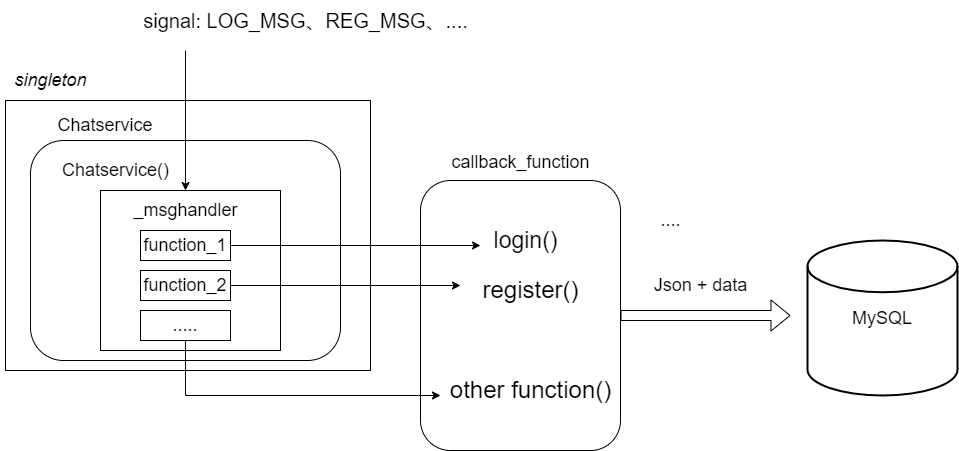

The diagram above was exported from draw.io. Its source (the exported page's mxGraphModel, read from the mxfile embedded in the PNG):
<mxGraphModel dx="1422" dy="753" grid="1" gridSize="10" guides="1" tooltips="1" connect="1" arrows="1" fold="1" page="1" pageScale="1" pageWidth="827" pageHeight="1169" math="0" shadow="0">
  <root>
    <mxCell id="0" />
    <mxCell id="1" parent="0" />
    <mxCell id="WVczGKaKYRiFjVHe6D-u-20" value="" style="rounded=1;whiteSpace=wrap;html=1;fontSize=24;" vertex="1" parent="1">
      <mxGeometry x="440" y="260" width="200" height="270" as="geometry" />
    </mxCell>
    <mxCell id="WVczGKaKYRiFjVHe6D-u-6" value="" style="rounded=0;whiteSpace=wrap;html=1;fontSize=18;" vertex="1" parent="1">
      <mxGeometry x="25" y="180" width="365" height="270" as="geometry" />
    </mxCell>
    <mxCell id="WVczGKaKYRiFjVHe6D-u-1" value="" style="rounded=1;whiteSpace=wrap;html=1;" vertex="1" parent="1">
      <mxGeometry x="50" y="220" width="310" height="220" as="geometry" />
    </mxCell>
    <mxCell id="WVczGKaKYRiFjVHe6D-u-2" value="&lt;font style=&quot;font-size: 18px;&quot;&gt;Chatservice&lt;/font&gt;" style="text;html=1;strokeColor=none;fillColor=none;align=center;verticalAlign=middle;whiteSpace=wrap;rounded=0;" vertex="1" parent="1">
      <mxGeometry x="80" y="190" width="90" height="30" as="geometry" />
    </mxCell>
    <mxCell id="WVczGKaKYRiFjVHe6D-u-3" value="&lt;font style=&quot;font-size: 23px;&quot;&gt;login()&lt;/font&gt;" style="text;html=1;align=center;verticalAlign=middle;resizable=0;points=[];autosize=1;strokeColor=none;fillColor=none;fontSize=18;" vertex="1" parent="1">
      <mxGeometry x="500" y="300" width="90" height="40" as="geometry" />
    </mxCell>
    <mxCell id="WVczGKaKYRiFjVHe6D-u-4" value="&lt;font style=&quot;font-size: 24px;&quot;&gt;register()&lt;/font&gt;" style="text;html=1;align=center;verticalAlign=middle;resizable=0;points=[];autosize=1;strokeColor=none;fillColor=none;fontSize=18;" vertex="1" parent="1">
      <mxGeometry x="490" y="350" width="120" height="40" as="geometry" />
    </mxCell>
    <mxCell id="WVczGKaKYRiFjVHe6D-u-5" value="...." style="text;html=1;align=center;verticalAlign=middle;resizable=0;points=[];autosize=1;strokeColor=none;fillColor=none;fontSize=18;" vertex="1" parent="1">
      <mxGeometry x="670" y="280" width="40" height="40" as="geometry" />
    </mxCell>
    <mxCell id="WVczGKaKYRiFjVHe6D-u-7" value="&lt;i&gt;singleton&lt;/i&gt;" style="text;html=1;align=center;verticalAlign=middle;resizable=0;points=[];autosize=1;strokeColor=none;fillColor=none;fontSize=18;" vertex="1" parent="1">
      <mxGeometry x="20" y="140" width="100" height="40" as="geometry" />
    </mxCell>
    <mxCell id="WVczGKaKYRiFjVHe6D-u-8" value="" style="rounded=0;whiteSpace=wrap;html=1;fontSize=18;" vertex="1" parent="1">
      <mxGeometry x="120" y="270" width="180" height="160" as="geometry" />
    </mxCell>
    <mxCell id="WVczGKaKYRiFjVHe6D-u-9" value="Chatservice()" style="text;html=1;align=center;verticalAlign=middle;resizable=0;points=[];autosize=1;strokeColor=none;fillColor=none;fontSize=18;" vertex="1" parent="1">
      <mxGeometry x="70" y="230" width="130" height="40" as="geometry" />
    </mxCell>
    <mxCell id="WVczGKaKYRiFjVHe6D-u-10" value="_msghandler" style="text;html=1;align=center;verticalAlign=middle;resizable=0;points=[];autosize=1;strokeColor=none;fillColor=none;fontSize=18;" vertex="1" parent="1">
      <mxGeometry x="140" y="270" width="130" height="40" as="geometry" />
    </mxCell>
    <mxCell id="WVczGKaKYRiFjVHe6D-u-14" style="edgeStyle=orthogonalEdgeStyle;rounded=0;orthogonalLoop=1;jettySize=auto;html=1;entryX=0;entryY=0.625;entryDx=0;entryDy=0;entryPerimeter=0;fontSize=24;" edge="1" parent="1" source="WVczGKaKYRiFjVHe6D-u-11" target="WVczGKaKYRiFjVHe6D-u-3">
      <mxGeometry relative="1" as="geometry" />
    </mxCell>
    <mxCell id="WVczGKaKYRiFjVHe6D-u-11" value="function_1" style="rounded=0;whiteSpace=wrap;html=1;fontSize=18;" vertex="1" parent="1">
      <mxGeometry x="160" y="310" width="90" height="30" as="geometry" />
    </mxCell>
    <mxCell id="WVczGKaKYRiFjVHe6D-u-15" style="edgeStyle=orthogonalEdgeStyle;rounded=0;orthogonalLoop=1;jettySize=auto;html=1;fontSize=24;" edge="1" parent="1" source="WVczGKaKYRiFjVHe6D-u-12">
      <mxGeometry relative="1" as="geometry">
        <mxPoint x="480" y="365" as="targetPoint" />
      </mxGeometry>
    </mxCell>
    <mxCell id="WVczGKaKYRiFjVHe6D-u-12" value="function_2" style="rounded=0;whiteSpace=wrap;html=1;fontSize=18;" vertex="1" parent="1">
      <mxGeometry x="160" y="350" width="90" height="30" as="geometry" />
    </mxCell>
    <mxCell id="WVczGKaKYRiFjVHe6D-u-19" style="edgeStyle=orthogonalEdgeStyle;rounded=0;orthogonalLoop=1;jettySize=auto;html=1;entryX=0;entryY=0.625;entryDx=0;entryDy=0;entryPerimeter=0;fontSize=24;" edge="1" parent="1" source="WVczGKaKYRiFjVHe6D-u-13" target="WVczGKaKYRiFjVHe6D-u-18">
      <mxGeometry relative="1" as="geometry">
        <Array as="points">
          <mxPoint x="205" y="475" />
        </Array>
      </mxGeometry>
    </mxCell>
    <mxCell id="WVczGKaKYRiFjVHe6D-u-13" value="....." style="rounded=0;whiteSpace=wrap;html=1;fontSize=18;" vertex="1" parent="1">
      <mxGeometry x="160" y="390" width="90" height="30" as="geometry" />
    </mxCell>
    <mxCell id="WVczGKaKYRiFjVHe6D-u-16" value="" style="endArrow=classic;html=1;rounded=0;fontSize=24;" edge="1" parent="1" target="WVczGKaKYRiFjVHe6D-u-10">
      <mxGeometry width="50" height="50" relative="1" as="geometry">
        <mxPoint x="205" y="130" as="sourcePoint" />
        <mxPoint x="440" y="350" as="targetPoint" />
      </mxGeometry>
    </mxCell>
    <mxCell id="WVczGKaKYRiFjVHe6D-u-17" value="&lt;font style=&quot;font-size: 20px;&quot;&gt;signal: LOG_MSG、REG_MSG、....&lt;/font&gt;" style="text;html=1;align=center;verticalAlign=middle;resizable=0;points=[];autosize=1;strokeColor=none;fillColor=none;fontSize=24;" vertex="1" parent="1">
      <mxGeometry x="150" y="80" width="350" height="40" as="geometry" />
    </mxCell>
    <mxCell id="WVczGKaKYRiFjVHe6D-u-18" value="&lt;font style=&quot;font-size: 24px;&quot;&gt;other function()&lt;/font&gt;" style="text;html=1;align=center;verticalAlign=middle;resizable=0;points=[];autosize=1;strokeColor=none;fillColor=none;fontSize=20;" vertex="1" parent="1">
      <mxGeometry x="460" y="450" width="180" height="40" as="geometry" />
    </mxCell>
    <mxCell id="WVczGKaKYRiFjVHe6D-u-21" value="&lt;font style=&quot;font-size: 18px;&quot;&gt;callback_function&lt;/font&gt;" style="text;html=1;align=center;verticalAlign=middle;resizable=0;points=[];autosize=1;strokeColor=none;fillColor=none;fontSize=24;" vertex="1" parent="1">
      <mxGeometry x="460" y="220" width="160" height="40" as="geometry" />
    </mxCell>
    <mxCell id="WVczGKaKYRiFjVHe6D-u-22" value="" style="shape=flexArrow;endArrow=classic;html=1;rounded=0;fontSize=18;exitX=1;exitY=0.5;exitDx=0;exitDy=0;" edge="1" parent="1" source="WVczGKaKYRiFjVHe6D-u-20">
      <mxGeometry width="50" height="50" relative="1" as="geometry">
        <mxPoint x="390" y="400" as="sourcePoint" />
        <mxPoint x="810" y="395" as="targetPoint" />
      </mxGeometry>
    </mxCell>
    <mxCell id="WVczGKaKYRiFjVHe6D-u-23" value="Json + data" style="text;html=1;align=center;verticalAlign=middle;resizable=0;points=[];autosize=1;strokeColor=none;fillColor=none;fontSize=18;" vertex="1" parent="1">
      <mxGeometry x="660" y="345" width="120" height="40" as="geometry" />
    </mxCell>
    <mxCell id="WVczGKaKYRiFjVHe6D-u-24" value="MySQL" style="strokeWidth=2;html=1;shape=mxgraph.flowchart.database;whiteSpace=wrap;fontSize=18;" vertex="1" parent="1">
      <mxGeometry x="827" y="320" width="150" height="155" as="geometry" />
    </mxCell>
  </root>
</mxGraphModel>